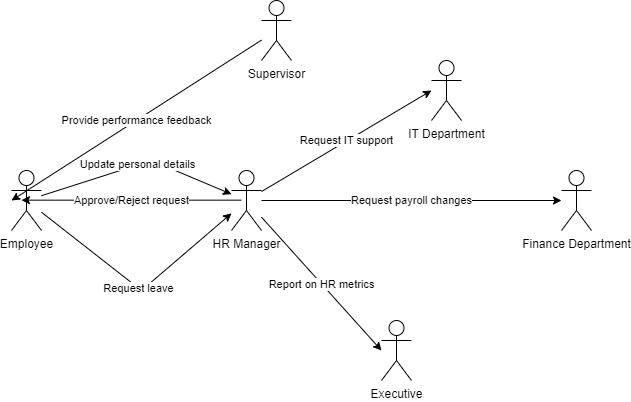

The diagram above was exported from draw.io. Its source (the exported page's mxGraphModel, read from the mxfile embedded in the PNG):
<mxGraphModel dx="1434" dy="738" grid="1" gridSize="10" guides="1" tooltips="1" connect="1" arrows="1" fold="1" page="1" pageScale="1" pageWidth="827" pageHeight="1169" math="0" shadow="0">
  <root>
    <mxCell id="0" />
    <mxCell id="1" parent="0" />
    <mxCell id="2" value="Employee" style="shape=umlActor;verticalLabelPosition=bottom;verticalAlign=top;html=1;outlineConnect=0;" parent="1" vertex="1">
      <mxGeometry x="30" y="300" width="30" height="60" as="geometry" />
    </mxCell>
    <mxCell id="3" value="HR Manager" style="shape=umlActor;verticalLabelPosition=bottom;verticalAlign=top;html=1;outlineConnect=0;" parent="1" vertex="1">
      <mxGeometry x="250" y="300" width="30" height="60" as="geometry" />
    </mxCell>
    <mxCell id="4" value="IT Department" style="shape=umlActor;verticalLabelPosition=bottom;verticalAlign=top;html=1;outlineConnect=0;" parent="1" vertex="1">
      <mxGeometry x="450" y="190" width="30" height="60" as="geometry" />
    </mxCell>
    <mxCell id="5" value="Finance Department" style="shape=umlActor;verticalLabelPosition=bottom;verticalAlign=top;html=1;outlineConnect=0;" parent="1" vertex="1">
      <mxGeometry x="580" y="300" width="30" height="60" as="geometry" />
    </mxCell>
    <mxCell id="6" value="Supervisor" style="shape=umlActor;verticalLabelPosition=bottom;verticalAlign=top;html=1;outlineConnect=0;" parent="1" vertex="1">
      <mxGeometry x="280" y="130" width="30" height="60" as="geometry" />
    </mxCell>
    <mxCell id="7" value="Executive" style="shape=umlActor;verticalLabelPosition=bottom;verticalAlign=top;html=1;outlineConnect=0;" parent="1" vertex="1">
      <mxGeometry x="400" y="450" width="30" height="60" as="geometry" />
    </mxCell>
    <mxCell id="8" value="Update personal details" style="endArrow=classic;html=1;rounded=0;" parent="1" source="2" target="3" edge="1">
      <mxGeometry relative="1" as="geometry">
        <Array as="points">
          <mxPoint x="170" y="290" />
        </Array>
      </mxGeometry>
    </mxCell>
    <mxCell id="9" value="Request leave" style="endArrow=classic;html=1;rounded=0;" parent="1" source="2" target="3" edge="1">
      <mxGeometry relative="1" as="geometry">
        <Array as="points">
          <mxPoint x="160" y="420" />
        </Array>
      </mxGeometry>
    </mxCell>
    <mxCell id="10" value="Approve/Reject request" style="endArrow=classic;html=1;rounded=0;entryX=0;entryY=0.5;entryDx=0;entryDy=0;" parent="1" edge="1">
      <mxGeometry relative="1" as="geometry">
        <mxPoint x="260" y="329.65999999999997" as="sourcePoint" />
        <mxPoint x="40" y="329.65999999999997" as="targetPoint" />
      </mxGeometry>
    </mxCell>
    <mxCell id="11" value="Request IT support" style="endArrow=classic;html=1;rounded=0;entryX=0;entryY=0.5;entryDx=0;entryDy=0;" parent="1" source="3" target="4" edge="1">
      <mxGeometry relative="1" as="geometry" />
    </mxCell>
    <mxCell id="12" value="Request payroll changes" style="endArrow=classic;html=1;rounded=0;entryX=0;entryY=0.5;entryDx=0;entryDy=0;" parent="1" source="3" target="5" edge="1">
      <mxGeometry relative="1" as="geometry" />
    </mxCell>
    <mxCell id="13" value="Provide performance feedback" style="endArrow=classic;html=1;rounded=0;entryX=0;entryY=0.5;entryDx=0;entryDy=0;" parent="1" source="6" target="2" edge="1">
      <mxGeometry relative="1" as="geometry" />
    </mxCell>
    <mxCell id="14" value="Report on HR metrics" style="endArrow=classic;html=1;rounded=0;entryX=0;entryY=0.5;entryDx=0;entryDy=0;" parent="1" source="3" target="7" edge="1">
      <mxGeometry relative="1" as="geometry" />
    </mxCell>
  </root>
</mxGraphModel>